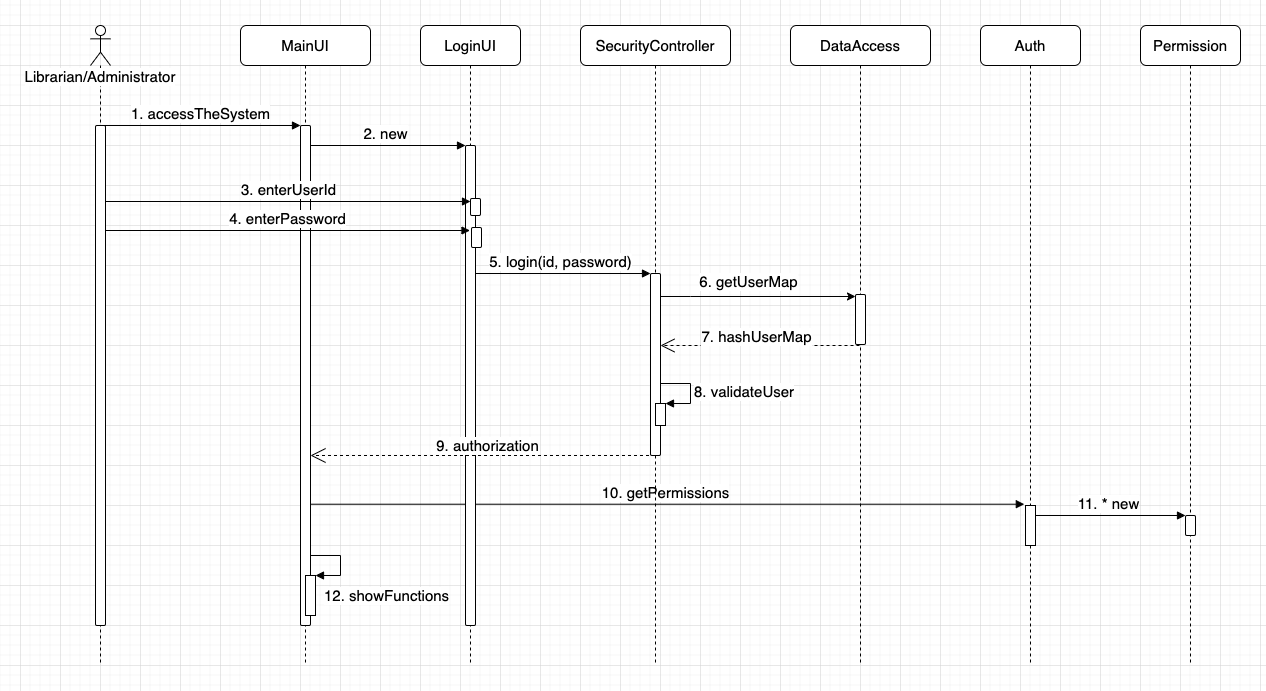

The diagram above was exported from draw.io. Its source (the exported page's mxGraphModel, read from the mxfile embedded in the PNG):
<mxGraphModel dx="973" dy="604" grid="1" gridSize="10" guides="1" tooltips="1" connect="1" arrows="1" fold="1" page="1" pageScale="1" pageWidth="850" pageHeight="1100" math="0" shadow="0">
  <root>
    <mxCell id="0" />
    <mxCell id="1" parent="0" />
    <mxCell id="15K4ZkaMGFHFz7Ggg7EB-3" value="11. * new" style="html=1;verticalAlign=bottom;endArrow=block;entryX=0;entryY=0;rounded=0;fontSize=15;" edge="1" target="15K4ZkaMGFHFz7Ggg7EB-2" parent="1" source="CEMpFND5-ZlIWbiartX5-1">
      <mxGeometry relative="1" as="geometry">
        <mxPoint x="1095" y="530" as="sourcePoint" />
      </mxGeometry>
    </mxCell>
    <mxCell id="vdrudklm06fhDzV8uTsP-3" value="2. new" style="html=1;verticalAlign=bottom;endArrow=block;entryX=0;entryY=0;rounded=0;fontSize=15;" parent="1" source="jF8OkUva9RoHfPrsRbQa-4" edge="1">
      <mxGeometry relative="1" as="geometry">
        <mxPoint x="375" y="160" as="sourcePoint" />
        <mxPoint x="445" y="160" as="targetPoint" />
      </mxGeometry>
    </mxCell>
    <mxCell id="CEMpFND5-ZlIWbiartX5-4" value="&lt;font style=&quot;font-size: 15px&quot;&gt;10. getPermissions&lt;/font&gt;" style="html=1;verticalAlign=bottom;endArrow=block;entryX=-0.118;entryY=-0.032;rounded=0;entryDx=0;entryDy=0;entryPerimeter=0;" parent="1" target="CEMpFND5-ZlIWbiartX5-3" edge="1" source="jF8OkUva9RoHfPrsRbQa-4">
      <mxGeometry relative="1" as="geometry">
        <mxPoint x="284.5" y="601" as="sourcePoint" />
        <mxPoint x="885" y="601" as="targetPoint" />
      </mxGeometry>
    </mxCell>
    <mxCell id="jF8OkUva9RoHfPrsRbQa-22" value="5. login(id, password)" style="html=1;verticalAlign=bottom;endArrow=block;entryX=0;entryY=0;rounded=0;fontSize=15;" parent="1" target="jF8OkUva9RoHfPrsRbQa-21" edge="1">
      <mxGeometry relative="1" as="geometry">
        <mxPoint x="449.5" y="288" as="sourcePoint" />
      </mxGeometry>
    </mxCell>
    <mxCell id="jF8OkUva9RoHfPrsRbQa-2" value="Librarian/Administrator" style="shape=umlLifeline;participant=umlActor;perimeter=lifelinePerimeter;whiteSpace=wrap;html=1;container=1;collapsible=0;recursiveResize=0;verticalAlign=top;spacingTop=36;outlineConnect=0;sketch=0;shadow=0;rounded=0;glass=0;gradientColor=none;fontSize=15;spacing=2;labelBackgroundColor=default;" parent="1" vertex="1">
      <mxGeometry x="70" y="40" width="20" height="640" as="geometry" />
    </mxCell>
    <mxCell id="jF8OkUva9RoHfPrsRbQa-9" value="" style="html=1;points=[];perimeter=orthogonalPerimeter;rounded=1;shadow=0;glass=0;sketch=0;fontSize=15;gradientColor=none;" parent="jF8OkUva9RoHfPrsRbQa-2" vertex="1">
      <mxGeometry x="5" y="100" width="10" height="500" as="geometry" />
    </mxCell>
    <mxCell id="jF8OkUva9RoHfPrsRbQa-4" value="MainUI" style="shape=umlLifeline;perimeter=lifelinePerimeter;whiteSpace=wrap;html=1;container=1;collapsible=0;recursiveResize=0;outlineConnect=0;rounded=1;shadow=0;glass=0;sketch=0;fontSize=15;gradientColor=none;" parent="1" vertex="1">
      <mxGeometry x="220" y="40" width="130" height="640" as="geometry" />
    </mxCell>
    <mxCell id="jF8OkUva9RoHfPrsRbQa-6" value="" style="html=1;points=[];perimeter=orthogonalPerimeter;rounded=1;shadow=0;glass=0;sketch=0;fontSize=15;gradientColor=none;" parent="jF8OkUva9RoHfPrsRbQa-4" vertex="1">
      <mxGeometry x="60" y="100" width="10" height="500" as="geometry" />
    </mxCell>
    <mxCell id="CEMpFND5-ZlIWbiartX5-10" value="" style="html=1;points=[];perimeter=orthogonalPerimeter;fontSize=15;" parent="jF8OkUva9RoHfPrsRbQa-4" vertex="1">
      <mxGeometry x="65" y="550" width="10" height="40" as="geometry" />
    </mxCell>
    <mxCell id="CEMpFND5-ZlIWbiartX5-11" value="12. showFunctions" style="edgeStyle=orthogonalEdgeStyle;html=1;align=left;spacingLeft=2;endArrow=block;rounded=0;entryX=1;entryY=0;fontSize=15;" parent="jF8OkUva9RoHfPrsRbQa-4" target="CEMpFND5-ZlIWbiartX5-10" edge="1">
      <mxGeometry x="0.8667" y="20" relative="1" as="geometry">
        <mxPoint x="70" y="530" as="sourcePoint" />
        <Array as="points">
          <mxPoint x="100" y="530" />
        </Array>
        <mxPoint as="offset" />
      </mxGeometry>
    </mxCell>
    <mxCell id="jF8OkUva9RoHfPrsRbQa-7" value="1. accessTheSystem" style="html=1;verticalAlign=bottom;endArrow=block;entryX=0;entryY=0;rounded=0;fontSize=15;" parent="1" source="jF8OkUva9RoHfPrsRbQa-2" target="jF8OkUva9RoHfPrsRbQa-6" edge="1">
      <mxGeometry relative="1" as="geometry">
        <mxPoint x="210" y="140" as="sourcePoint" />
      </mxGeometry>
    </mxCell>
    <mxCell id="jF8OkUva9RoHfPrsRbQa-17" value="SecurityController" style="shape=umlLifeline;perimeter=lifelinePerimeter;whiteSpace=wrap;html=1;container=1;collapsible=0;recursiveResize=0;outlineConnect=0;rounded=1;shadow=0;glass=0;sketch=0;fontSize=15;gradientColor=none;" parent="1" vertex="1">
      <mxGeometry x="560" y="40" width="150" height="640" as="geometry" />
    </mxCell>
    <mxCell id="jF8OkUva9RoHfPrsRbQa-21" value="" style="html=1;points=[];perimeter=orthogonalPerimeter;rounded=1;shadow=0;glass=0;sketch=0;fontSize=15;gradientColor=none;" parent="jF8OkUva9RoHfPrsRbQa-17" vertex="1">
      <mxGeometry x="70" y="248" width="10" height="182" as="geometry" />
    </mxCell>
    <mxCell id="CEMpFND5-ZlIWbiartX5-8" value="" style="html=1;points=[];perimeter=orthogonalPerimeter;fontSize=15;" parent="jF8OkUva9RoHfPrsRbQa-17" vertex="1">
      <mxGeometry x="75" y="378" width="10" height="22" as="geometry" />
    </mxCell>
    <mxCell id="CEMpFND5-ZlIWbiartX5-9" value="8. validateUser" style="edgeStyle=orthogonalEdgeStyle;html=1;align=left;spacingLeft=2;endArrow=block;rounded=0;entryX=1;entryY=0;fontSize=15;" parent="jF8OkUva9RoHfPrsRbQa-17" target="CEMpFND5-ZlIWbiartX5-8" edge="1">
      <mxGeometry relative="1" as="geometry">
        <mxPoint x="80" y="358" as="sourcePoint" />
        <Array as="points">
          <mxPoint x="110" y="358" />
        </Array>
      </mxGeometry>
    </mxCell>
    <mxCell id="jF8OkUva9RoHfPrsRbQa-24" value="DataAccess" style="shape=umlLifeline;perimeter=lifelinePerimeter;whiteSpace=wrap;html=1;container=1;collapsible=0;recursiveResize=0;outlineConnect=0;rounded=1;shadow=0;glass=0;sketch=0;fontSize=15;gradientColor=none;" parent="1" vertex="1">
      <mxGeometry x="770" y="40" width="140" height="640" as="geometry" />
    </mxCell>
    <mxCell id="jF8OkUva9RoHfPrsRbQa-25" value="" style="html=1;points=[];perimeter=orthogonalPerimeter;rounded=1;shadow=0;glass=0;sketch=0;fontSize=15;gradientColor=none;" parent="jF8OkUva9RoHfPrsRbQa-24" vertex="1">
      <mxGeometry x="65" y="269" width="10" height="50" as="geometry" />
    </mxCell>
    <mxCell id="jF8OkUva9RoHfPrsRbQa-26" value="6.&amp;nbsp;getUserMap" style="rounded=0;orthogonalLoop=1;jettySize=auto;html=1;fontSize=15;" parent="1" edge="1">
      <mxGeometry x="-0.0952" y="15" relative="1" as="geometry">
        <Array as="points">
          <mxPoint x="670" y="311" />
        </Array>
        <mxPoint as="offset" />
        <mxPoint x="640" y="311" as="sourcePoint" />
        <mxPoint x="835" y="311" as="targetPoint" />
      </mxGeometry>
    </mxCell>
    <mxCell id="jF8OkUva9RoHfPrsRbQa-27" style="edgeStyle=none;rounded=0;orthogonalLoop=1;jettySize=auto;html=1;fontSize=15;dashed=1;endArrow=open;endFill=0;endSize=12;" parent="1" edge="1">
      <mxGeometry relative="1" as="geometry">
        <mxPoint x="640" y="360" as="targetPoint" />
        <Array as="points">
          <mxPoint x="764" y="360" />
        </Array>
        <mxPoint x="839" y="360" as="sourcePoint" />
      </mxGeometry>
    </mxCell>
    <mxCell id="jF8OkUva9RoHfPrsRbQa-28" value="7. hashUserMap" style="edgeLabel;html=1;align=center;verticalAlign=middle;resizable=0;points=[];fontSize=15;" parent="jF8OkUva9RoHfPrsRbQa-27" vertex="1" connectable="0">
      <mxGeometry x="0.0439" y="-3" relative="1" as="geometry">
        <mxPoint y="-7" as="offset" />
      </mxGeometry>
    </mxCell>
    <mxCell id="CEMpFND5-ZlIWbiartX5-1" value="Auth" style="shape=umlLifeline;perimeter=lifelinePerimeter;whiteSpace=wrap;html=1;container=1;collapsible=0;recursiveResize=0;outlineConnect=0;rounded=1;fontSize=15;" parent="1" vertex="1">
      <mxGeometry x="960" y="40" width="100" height="640" as="geometry" />
    </mxCell>
    <mxCell id="CEMpFND5-ZlIWbiartX5-3" value="" style="html=1;points=[];perimeter=orthogonalPerimeter;" parent="CEMpFND5-ZlIWbiartX5-1" vertex="1">
      <mxGeometry x="45" y="480" width="10" height="40" as="geometry" />
    </mxCell>
    <mxCell id="vdrudklm06fhDzV8uTsP-1" value="LoginUI" style="shape=umlLifeline;perimeter=lifelinePerimeter;whiteSpace=wrap;html=1;container=1;collapsible=0;recursiveResize=0;outlineConnect=0;rounded=1;fontSize=15;" parent="1" vertex="1">
      <mxGeometry x="400" y="40" width="100" height="640" as="geometry" />
    </mxCell>
    <mxCell id="jF8OkUva9RoHfPrsRbQa-13" value="" style="html=1;points=[];perimeter=orthogonalPerimeter;rounded=1;shadow=0;glass=0;sketch=0;fontSize=15;gradientColor=none;" parent="vdrudklm06fhDzV8uTsP-1" vertex="1">
      <mxGeometry x="45" y="120" width="10" height="480" as="geometry" />
    </mxCell>
    <mxCell id="15K4ZkaMGFHFz7Ggg7EB-5" value="" style="html=1;points=[];perimeter=orthogonalPerimeter;rounded=1;fontSize=15;" vertex="1" parent="vdrudklm06fhDzV8uTsP-1">
      <mxGeometry x="50" y="173" width="10" height="17" as="geometry" />
    </mxCell>
    <mxCell id="15K4ZkaMGFHFz7Ggg7EB-10" value="" style="html=1;points=[];perimeter=orthogonalPerimeter;rounded=1;fontSize=15;" vertex="1" parent="vdrudklm06fhDzV8uTsP-1">
      <mxGeometry x="51" y="202" width="10" height="20" as="geometry" />
    </mxCell>
    <mxCell id="jF8OkUva9RoHfPrsRbQa-31" value="9. authorization" style="edgeStyle=none;rounded=0;orthogonalLoop=1;jettySize=auto;html=1;fontSize=15;dashed=1;endArrow=open;endFill=0;endSize=13;" parent="1" source="jF8OkUva9RoHfPrsRbQa-17" edge="1">
      <mxGeometry x="-0.0256" y="-10" relative="1" as="geometry">
        <mxPoint x="290" y="470" as="targetPoint" />
        <Array as="points">
          <mxPoint x="410" y="470" />
        </Array>
        <mxPoint as="offset" />
        <mxPoint x="491" y="570" as="sourcePoint" />
      </mxGeometry>
    </mxCell>
    <mxCell id="jF8OkUva9RoHfPrsRbQa-11" value="3. enterUserId" style="html=1;verticalAlign=bottom;endArrow=block;rounded=0;fontSize=15;" parent="1" target="15K4ZkaMGFHFz7Ggg7EB-5" edge="1">
      <mxGeometry relative="1" as="geometry">
        <mxPoint x="85" y="216" as="sourcePoint" />
        <mxPoint x="445" y="216" as="targetPoint" />
      </mxGeometry>
    </mxCell>
    <mxCell id="jF8OkUva9RoHfPrsRbQa-14" value="4. enterPassword" style="html=1;verticalAlign=bottom;endArrow=block;rounded=0;fontSize=15;" parent="1" edge="1">
      <mxGeometry relative="1" as="geometry">
        <mxPoint x="85" y="245" as="sourcePoint" />
        <mxPoint x="449.5" y="245" as="targetPoint" />
      </mxGeometry>
    </mxCell>
    <mxCell id="15K4ZkaMGFHFz7Ggg7EB-1" value="Permission" style="shape=umlLifeline;perimeter=lifelinePerimeter;whiteSpace=wrap;html=1;container=1;collapsible=0;recursiveResize=0;outlineConnect=0;rounded=1;fontSize=15;" vertex="1" parent="1">
      <mxGeometry x="1120" y="40" width="100" height="640" as="geometry" />
    </mxCell>
    <mxCell id="15K4ZkaMGFHFz7Ggg7EB-2" value="" style="html=1;points=[];perimeter=orthogonalPerimeter;rounded=1;" vertex="1" parent="15K4ZkaMGFHFz7Ggg7EB-1">
      <mxGeometry x="45" y="490" width="10" height="20" as="geometry" />
    </mxCell>
  </root>
</mxGraphModel>